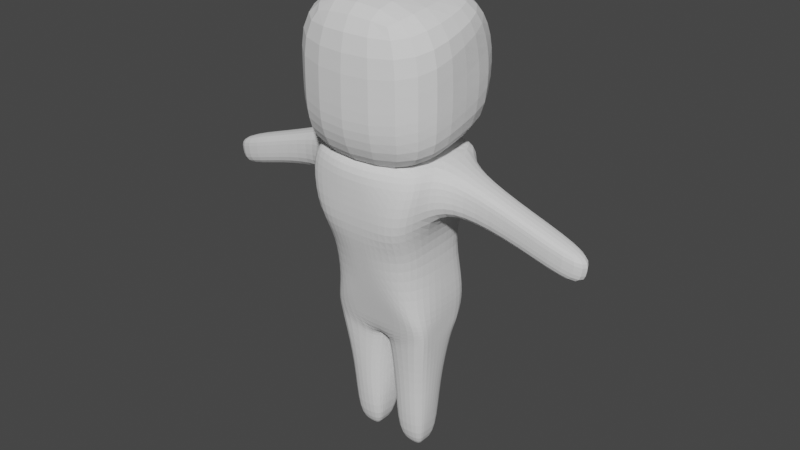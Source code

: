 # Source: character_development_mesh.blend  (saved by Blender 2.80.75; exported with 4.5.12 LTS)
import bpy
from mathutils import Matrix  # noqa: F401  (used for matrix-valued properties, if any)

bpy.ops.wm.read_factory_settings(use_empty=True)
scene = bpy.context.scene
scene.name = 'Scene'

# ---- collections
col_collection = bpy.data.collections.new('Collection'); scene.collection.children.link(col_collection)

# ---- world
world_world = bpy.data.worlds.new('World'); scene.world = world_world
world_world.use_nodes = True; world_world.node_tree.nodes.clear()
_N = world_world.node_tree.nodes; _L = world_world.node_tree.links
n0 = _N.new('ShaderNodeOutputWorld'); n0.name = 'World Output'; n0.location = (300, 300)
n1 = _N.new('ShaderNodeBackground'); n1.name = 'Background'; n1.location = (10, 300)
n1.inputs[0].default_value = (0.05088, 0.05088, 0.05088, 1.0)
_L.new(n1.outputs[0], n0.inputs[0])
n0.is_active_output = True
world_world.color = (0.05088, 0.05088, 0.05088)
world_world.use_sun_shadow = False
world_world.sun_shadow_jitter_overblur = 0.0

# ---- meshes
me_cube = bpy.data.meshes.new('Cube')
me_cube.from_pydata([(-89.98, -77.89, -112.9), (-100.0, -100.0, 100.0), (-89.98, 81.01, -92.55), (-84.78, 38.78, 99.44), (89.98, -77.89, -112.9), (100.0, -100.0, 100.0), (89.98, 81.01, -92.55), (84.78, 38.78, 99.44), (-100.0, -100.0, -61.72), (-100.0, 105.5, -3.197), (100.0, 105.5, -3.197), (100.0, -100.0, -61.72), (-100.0, -100.0, -25.71), (-81.23, 111.7, 62.06), (81.23, 111.7, 62.06), (100.0, -100.0, -25.71), (-89.98, 1.561, -102.7), (-100.0, -2.731, 99.61), (89.98, 1.561, -102.7), (100.0, -2.731, 99.61), (100.0, 2.731, -32.46), (-100.0, 2.731, -32.46), (100.0, 5.852, 18.18), (-100.0, 5.852, 18.18)], [], [(23, 17, 3, 13), (13, 3, 7, 14), (22, 19, 5, 15), (15, 5, 1, 12), (16, 18, 4, 0), (19, 17, 1, 5), (4, 11, 8, 0), (18, 20, 11, 4), (2, 9, 10, 6), (16, 21, 9, 2), (11, 15, 12, 8), (20, 22, 15, 11), (9, 13, 14, 10), (21, 23, 13, 9), (8, 12, 23, 21), (10, 14, 22, 20), (0, 8, 21, 16), (6, 10, 20, 18), (7, 3, 17, 19), (2, 6, 18, 16), (14, 7, 19, 22), (12, 1, 17, 23)])
_uv = me_cube.uv_layers.new(name='UVMap')
_uv.uv.foreach_set('vector', [0.4969, 0.125, 0.625, 0.125, 0.625, 0.1783, 0.5259, 0.25, 0.5259, 0.25, 0.625, 0.1783, 0.625, 0.5717, 0.5259, 0.5, 0.4969, 0.625, 0.625, 0.625, 0.625, 0.75, 0.4679, 0.75, 0.4679, 0.75, 0.625, 0.75, 0.625, 1.0, 0.4679, 1.0, 0.125, 0.625, 0.375, 0.625, 0.375, 0.75, 0.125, 0.75, 0.625, 0.625, 0.875, 0.625, 0.875, 0.75, 0.625, 0.75, 0.375, 0.75, 0.4229, 0.75, 0.4229, 1.0, 0.375, 1.0, 0.375, 0.625, 0.4229, 0.625, 0.4229, 0.75, 0.375, 0.75, 0.375, 0.25, 0.4229, 0.25, 0.4229, 0.5, 0.375, 0.5, 0.375, 0.125, 0.4229, 0.125, 0.4229, 0.25, 0.375, 0.25, 0.4229, 0.75, 0.4679, 0.75, 0.4679, 1.0, 0.4229, 1.0, 0.4229, 0.625, 0.4969, 0.625, 0.4679, 0.75, 0.4229, 0.75, 0.4229, 0.25, 0.5259, 0.25, 0.5259, 0.5, 0.4229, 0.5, 0.4229, 0.125, 0.4969, 0.125, 0.5259, 0.25, 0.4229, 0.25, 0.4229, 0.0, 0.4679, 0.0, 0.4969, 0.125, 0.4229, 0.125, 0.4229, 0.5, 0.5259, 0.5, 0.4969, 0.625, 0.4229, 0.625, 0.375, 0.0, 0.4229, 0.0, 0.4229, 0.125, 0.375, 0.125, 0.375, 0.5, 0.4229, 0.5, 0.4229, 0.625, 0.375, 0.625, 0.625, 0.5717, 0.875, 0.5717, 0.875, 0.625, 0.625, 0.625, 0.125, 0.5, 0.375, 0.5, 0.375, 0.625, 0.125, 0.625, 0.5259, 0.5, 0.625, 0.5717, 0.625, 0.625, 0.4969, 0.625, 0.4679, 0.0, 0.625, 0.0, 0.625, 0.125, 0.4969, 0.125])
me_cube.use_remesh_preserve_volume = False
me_cube.use_remesh_preserve_attributes = False
me_cube.use_mirror_vertex_groups = False
me_cube.update()
me_cube_001 = bpy.data.meshes.new('Cube.001')
me_cube_001.from_pydata([(71.6, -48.51, -96.86), (83.08, -60.34, 101.5), (72.78, 64.02, -100.0), (71.87, 68.24, 101.5), (77.31, 78.72, 75.18), (86.83, -77.09, 74.07), (77.15, 58.6, -68.06), (51.37, -58.05, -68.06), (24.35, 67.1, -100.0), (28.94, 69.36, 101.5), (24.35, -48.33, -97.11), (28.94, -86.83, 101.5), (28.94, -88.4, 73.59), (25.15, 80.2, 75.18), (31.05, 69.63, -68.06), (25.72, -58.05, -68.06), (73.54, -42.68, -118.0), (74.34, 56.3, -117.4), (3.266, -37.69, -131.9), (2.572, 30.95, -134.6), (46.49, -6.485, -282.9), (46.49, 6.485, -282.9), (30.07, -6.485, -282.9), (30.07, 6.485, -282.9), (15.25, 24.76, -266.6), (15.25, -24.76, -266.6), (59.16, -24.76, -266.6), (59.16, 24.76, -266.6), (23.61, -33.85, -194.7), (56.61, -30.07, -194.7), (5.97, 36.25, -195.1), (56.61, 30.93, -193.2), (6.644, -32.35, -135.0), (68.9, -42.82, -131.9), (3.566, 37.39, -137.2), (65.36, 48.07, -130.3), (75.98, -24.35, -100.0), (75.98, 24.35, -100.0), (86.83, 50.64, 101.5), (199.3, 17.52, 50.61), (199.3, 17.52, 66.53), (86.83, -50.64, 75.18), (77.15, 25.72, -68.06), (77.15, -25.72, -68.06), (28.94, 28.94, 101.5), (28.94, -28.94, 101.5), (74.34, -20.52, -117.4), (74.34, 20.52, -117.4), (2.572, 10.32, -134.6), (2.572, -10.32, -134.6), (46.49, -2.162, -282.9), (46.49, 2.162, -282.9), (30.07, 2.162, -282.9), (30.07, -2.162, -282.9), (59.16, -8.255, -266.6), (59.16, 8.255, -266.6), (15.25, 8.255, -266.6), (15.25, -8.255, -266.6), (5.97, 12.08, -195.1), (5.97, -12.08, -195.1), (67.04, -10.31, -193.2), (67.04, 10.31, -193.2), (74.1, -18.3, -131.3), (74.1, 18.32, -131.3), (3.566, 12.47, -137.2), (3.566, -12.46, -137.2), (74.02, 75.01, 37.35), (65.17, -86.3, 22.29), (28.25, 85.47, 37.35), (28.25, -86.3, 22.29), (199.3, -17.52, 66.53), (86.83, 50.64, 75.18), (84.74, 49.42, 37.35), (198.0, 17.09, 27.71), (115.4, -21.94, 41.93), (88.46, -35.6, 101.0), (117.0, -22.49, 71.32), (117.0, -22.49, 91.76), (117.0, 22.49, 91.76), (115.4, 21.94, 41.93), (117.0, 22.49, 71.32), (84.74, -49.42, 37.35), (199.3, -17.52, 50.61), (198.0, -17.09, 27.71), (290.5, 17.52, 25.56), (293.2, 17.52, 41.33), (293.2, -17.52, 41.33), (290.5, -17.52, 25.56), (285.5, -17.09, 3.043), (285.5, 17.09, 3.043), (57.89, 53.35, 0.2126), (68.6, -56.78, -8.46), (22.87, 68.59, -0.302), (22.87, -75.37, -8.46), (68.6, 17.8, -0.3019), (68.6, -18.6, -0.3019), (-1.907e-06, 67.1, -100.0), (3.239e-06, 69.36, 101.5), (1.907e-06, -48.33, -97.11), (-3.815e-06, -86.83, 101.5), (-1.907e-06, -88.4, 73.59), (-3.798, 80.2, 75.18), (1.907e-06, 71.55, -68.06), (-1.907e-06, -58.05, -68.06), (0.0, 30.95, -134.6), (-0.199, -37.86, -131.0), (0.0, 10.32, -134.6), (0.0, -10.32, -134.6), (1.907e-06, 28.94, 101.5), (0.0, -28.94, 101.5), (-3.815e-06, -86.3, 22.29), (1.907e-06, 85.47, 37.35), (1.907e-06, 68.59, -0.302), (-1.907e-06, -75.37, -8.46)], [], [(13, 9, 3, 4), (41, 75, 1, 5), (8, 2, 17, 19), (81, 41, 5, 67), (68, 13, 4, 66), (8, 14, 6, 2), (36, 43, 7, 0), (0, 7, 15, 10), (96, 102, 14, 8), (111, 101, 13, 68), (67, 5, 12, 69), (75, 45, 11, 1), (0, 10, 18, 16), (5, 1, 11, 12), (101, 97, 9, 13), (26, 25, 22, 20), (56, 24, 23, 52), (107, 49, 18, 105), (96, 8, 19, 104), (36, 0, 16, 46), (53, 50, 20, 22), (24, 27, 21, 23), (54, 26, 20, 50), (60, 29, 26, 54), (30, 31, 27, 24), (58, 30, 24, 56), (29, 28, 25, 26), (33, 32, 28, 29), (64, 34, 30, 58), (34, 35, 31, 30), (62, 33, 29, 60), (46, 16, 33, 62), (19, 17, 35, 34), (48, 19, 34, 64), (16, 18, 32, 33), (18, 49, 65, 32), (49, 48, 64, 65), (17, 47, 63, 35), (47, 46, 62, 63), (35, 63, 61, 31), (63, 62, 60, 61), (32, 65, 59, 28), (65, 64, 58, 59), (28, 59, 57, 25), (59, 58, 56, 57), (31, 61, 55, 27), (61, 60, 54, 55), (27, 55, 51, 21), (55, 54, 50, 51), (23, 21, 51, 52), (52, 51, 50, 53), (2, 37, 47, 17), (37, 36, 46, 47), (104, 19, 48, 106), (106, 48, 49, 107), (25, 57, 53, 22), (57, 56, 52, 53), (3, 9, 44, 38), (38, 44, 45, 75), (2, 6, 42, 37), (37, 42, 43, 36), (66, 4, 71, 72), (74, 79, 73, 83), (4, 3, 38, 71), (77, 76, 82, 70), (94, 72, 81, 95), (90, 66, 72, 94), (91, 67, 69, 93), (112, 111, 68, 92), (92, 68, 66, 90), (95, 81, 67, 91), (79, 80, 39, 73), (76, 74, 83, 82), (71, 38, 78, 80), (41, 81, 74, 76), (75, 41, 76, 77), (72, 71, 80, 79), (81, 72, 79, 74), (38, 75, 77, 78), (80, 78, 40, 39), (78, 77, 70, 40), (73, 39, 84, 89), (83, 73, 89, 88), (84, 85, 86, 87), (89, 84, 87, 88), (82, 83, 88, 87), (40, 70, 86, 85), (39, 40, 85, 84), (70, 82, 87, 86), (43, 95, 91, 7), (14, 92, 90, 6), (102, 112, 92, 14), (7, 91, 93, 15), (6, 90, 94, 42), (42, 94, 95, 43), (15, 93, 113, 103), (93, 69, 110, 113), (44, 108, 109, 45), (9, 97, 108, 44), (10, 98, 105, 18), (12, 11, 99, 100), (45, 109, 99, 11), (69, 12, 100, 110), (10, 15, 103, 98)])
_uv = me_cube_001.uv_layers.new(name='UVMap')
_uv.uv.foreach_set('vector', [0.5746, 0.4167, 0.632, 0.4228, 0.6358, 0.5321, 0.5746, 0.5059, 0.5746, 0.6667, 0.625, 0.6555, 0.625, 0.689, 0.5746, 0.725, 0.375, 0.4167, 0.375, 0.4787, 0.375, 0.5107, 0.375, 0.4167, 0.54, 0.6667, 0.5746, 0.6667, 0.5746, 0.725, 0.54, 0.7643, 0.54, 0.4167, 0.5746, 0.4167, 0.5746, 0.5059, 0.54, 0.5075, 0.375, 0.4167, 0.4149, 0.4284, 0.4149, 0.53, 0.375, 0.4787, 0.375, 0.6667, 0.4149, 0.6667, 0.4149, 0.7918, 0.375, 0.75, 0.375, 0.75, 0.4149, 0.7918, 0.4149, 0.8333, 0.375, 0.8333, 0.375, 0.375, 0.4149, 0.375, 0.4149, 0.4284, 0.375, 0.4167, 0.54, 0.375, 0.5746, 0.375, 0.5746, 0.4167, 0.54, 0.4167, 0.54, 0.7643, 0.5746, 0.725, 0.5746, 0.8333, 0.54, 0.8333, 0.625, 0.6555, 0.7083, 0.6667, 0.7083, 0.75, 0.625, 0.689, 0.375, 0.75, 0.375, 0.8333, 0.375, 0.8325, 0.375, 0.6885, 0.5746, 0.725, 0.625, 0.689, 0.625, 0.8333, 0.5746, 0.8333, 0.5746, 0.375, 0.6253, 0.375, 0.632, 0.4228, 0.5746, 0.4167, 0.375, 0.75, 0.375, 0.8333, 0.375, 0.8333, 0.375, 0.75, 0.2917, 0.5833, 0.2917, 0.5, 0.2917, 0.5, 0.2917, 0.5833, 0.25, 0.6667, 0.2917, 0.6667, 0.2939, 0.7502, 0.25, 0.75, 0.375, 0.375, 0.375, 0.4167, 0.375, 0.4167, 0.375, 0.375, 0.375, 0.6667, 0.375, 0.75, 0.375, 0.6885, 0.375, 0.6667, 0.2917, 0.6667, 0.375, 0.6667, 0.375, 0.75, 0.2917, 0.75, 0.375, 0.4167, 0.375, 0.5, 0.375, 0.5, 0.375, 0.4167, 0.375, 0.6667, 0.375, 0.75, 0.375, 0.75, 0.375, 0.6667, 0.375, 0.6667, 0.375, 0.75, 0.375, 0.75, 0.375, 0.6667, 0.375, 0.4167, 0.375, 0.5, 0.375, 0.5, 0.375, 0.4167, 0.2917, 0.5833, 0.2917, 0.5, 0.2917, 0.5, 0.2917, 0.5833, 0.375, 0.75, 0.375, 0.8093, 0.375, 0.8333, 0.375, 0.75, 0.375, 0.7324, 0.375, 0.8302, 0.375, 0.8093, 0.375, 0.75, 0.2917, 0.5833, 0.2917, 0.5, 0.2917, 0.5, 0.2917, 0.5833, 0.375, 0.4167, 0.375, 0.5, 0.375, 0.5, 0.375, 0.4167, 0.375, 0.6667, 0.375, 0.7324, 0.375, 0.75, 0.375, 0.6667, 0.375, 0.6667, 0.375, 0.6885, 0.375, 0.7324, 0.375, 0.6667, 0.375, 0.4167, 0.375, 0.5107, 0.375, 0.5, 0.375, 0.4167, 0.2917, 0.5833, 0.2917, 0.5, 0.2917, 0.5, 0.2917, 0.5833, 0.375, 0.6885, 0.375, 0.8325, 0.375, 0.8302, 0.375, 0.7324, 0.2939, 0.7502, 0.2917, 0.6667, 0.2917, 0.6667, 0.2917, 0.7195, 0.2917, 0.6667, 0.2917, 0.5833, 0.2917, 0.5833, 0.2917, 0.6667, 0.375, 0.5107, 0.375, 0.5833, 0.375, 0.5833, 0.375, 0.5, 0.375, 0.5833, 0.375, 0.6667, 0.375, 0.6667, 0.375, 0.5833, 0.375, 0.5, 0.375, 0.5833, 0.375, 0.5833, 0.375, 0.5, 0.375, 0.5833, 0.375, 0.6667, 0.375, 0.6667, 0.375, 0.5833, 0.2917, 0.7195, 0.2917, 0.6667, 0.2917, 0.6667, 0.2917, 0.7479, 0.2917, 0.6667, 0.2917, 0.5833, 0.2917, 0.5833, 0.2917, 0.6667, 0.2917, 0.7479, 0.2917, 0.6667, 0.2917, 0.6667, 0.2917, 0.75, 0.2917, 0.6667, 0.2917, 0.5833, 0.2917, 0.5833, 0.2917, 0.6667, 0.375, 0.5, 0.375, 0.5833, 0.375, 0.5833, 0.375, 0.5, 0.375, 0.5833, 0.375, 0.6667, 0.375, 0.6667, 0.375, 0.5833, 0.375, 0.5, 0.375, 0.5833, 0.375, 0.5833, 0.375, 0.5, 0.375, 0.5833, 0.375, 0.6667, 0.375, 0.6667, 0.375, 0.5833, 0.2917, 0.5, 0.375, 0.5, 0.375, 0.5833, 0.2917, 0.5833, 0.2917, 0.5833, 0.375, 0.5833, 0.375, 0.6667, 0.2917, 0.6667, 0.375, 0.4787, 0.375, 0.5833, 0.375, 0.5833, 0.375, 0.5107, 0.375, 0.5833, 0.375, 0.6667, 0.375, 0.6667, 0.375, 0.5833, 0.25, 0.5, 0.2917, 0.5, 0.2917, 0.5833, 0.25, 0.5833, 0.25, 0.5833, 0.2917, 0.5833, 0.2917, 0.6667, 0.25, 0.6667, 0.2917, 0.75, 0.2917, 0.6667, 0.2917, 0.6667, 0.2917, 0.75, 0.2917, 0.6667, 0.2917, 0.5833, 0.2917, 0.5833, 0.2917, 0.6667, 0.6358, 0.5321, 0.7083, 0.5252, 0.7083, 0.5833, 0.625, 0.5833, 0.625, 0.5833, 0.7083, 0.5833, 0.7083, 0.6667, 0.625, 0.6555, 0.375, 0.4787, 0.4149, 0.53, 0.4149, 0.5833, 0.375, 0.5833, 0.375, 0.5833, 0.4149, 0.5833, 0.4149, 0.6667, 0.375, 0.6667, 0.54, 0.5075, 0.5746, 0.5059, 0.5746, 0.5833, 0.54, 0.5833, 0.54, 0.6667, 0.54, 0.5833, 0.54, 0.5833, 0.54, 0.6667, 0.5746, 0.5059, 0.6358, 0.5321, 0.625, 0.5833, 0.5746, 0.5833, 0.625, 0.6667, 0.5746, 0.6667, 0.5746, 0.6667, 0.625, 0.6667, 0.496, 0.5833, 0.54, 0.5833, 0.54, 0.6667, 0.496, 0.6667, 0.496, 0.4833, 0.54, 0.5075, 0.54, 0.5833, 0.496, 0.5833, 0.496, 0.75, 0.54, 0.7643, 0.54, 0.8333, 0.496, 0.8333, 0.496, 0.375, 0.54, 0.375, 0.54, 0.4167, 0.496, 0.4167, 0.496, 0.4167, 0.54, 0.4167, 0.54, 0.5075, 0.496, 0.4833, 0.496, 0.6667, 0.54, 0.6667, 0.54, 0.7643, 0.496, 0.75, 0.54, 0.5833, 0.5746, 0.5833, 0.5746, 0.5833, 0.54, 0.5833, 0.5746, 0.6667, 0.54, 0.6667, 0.54, 0.6667, 0.5746, 0.6667, 0.5746, 0.5833, 0.625, 0.5833, 0.625, 0.5833, 0.5746, 0.5833, 0.5746, 0.6667, 0.54, 0.6667, 0.54, 0.6667, 0.5746, 0.6667, 0.625, 0.6555, 0.5746, 0.6667, 0.5746, 0.6667, 0.625, 0.6667, 0.54, 0.5833, 0.5746, 0.5833, 0.5746, 0.5833, 0.54, 0.5833, 0.54, 0.6667, 0.54, 0.5833, 0.54, 0.5833, 0.54, 0.6667, 0.625, 0.5833, 0.625, 0.6555, 0.625, 0.6667, 0.625, 0.5833, 0.5746, 0.5833, 0.625, 0.5833, 0.625, 0.5833, 0.5746, 0.5833, 0.625, 0.5833, 0.625, 0.6667, 0.625, 0.6667, 0.625, 0.5833, 0.54, 0.5833, 0.5746, 0.5833, 0.5746, 0.5833, 0.54, 0.5833, 0.54, 0.6667, 0.54, 0.5833, 0.54, 0.5833, 0.54, 0.6667, 0.5746, 0.5833, 0.625, 0.5833, 0.625, 0.6667, 0.5746, 0.6667, 0.54, 0.5833, 0.5746, 0.5833, 0.5746, 0.6667, 0.54, 0.6667, 0.5746, 0.6667, 0.54, 0.6667, 0.54, 0.6667, 0.5746, 0.6667, 0.625, 0.5833, 0.625, 0.6667, 0.625, 0.6667, 0.625, 0.5833, 0.5746, 0.5833, 0.625, 0.5833, 0.625, 0.5833, 0.5746, 0.5833, 0.625, 0.6667, 0.5746, 0.6667, 0.5746, 0.6667, 0.625, 0.6667, 0.4149, 0.6667, 0.496, 0.6667, 0.496, 0.75, 0.4149, 0.7918, 0.4149, 0.4284, 0.496, 0.4167, 0.496, 0.4833, 0.4149, 0.53, 0.4149, 0.375, 0.496, 0.375, 0.496, 0.4167, 0.4149, 0.4284, 0.4149, 0.7918, 0.496, 0.75, 0.496, 0.8333, 0.4149, 0.8333, 0.4149, 0.53, 0.496, 0.4833, 0.496, 0.5833, 0.4149, 0.5833, 0.4149, 0.5833, 0.496, 0.5833, 0.496, 0.6667, 0.4149, 0.6667, 0.4149, 0.8333, 0.496, 0.8333, 0.496, 0.875, 0.4149, 0.875, 0.496, 0.8333, 0.54, 0.8333, 0.54, 0.875, 0.496, 0.875, 0.7083, 0.5833, 0.75, 0.5833, 0.75, 0.6667, 0.7083, 0.6667, 0.7083, 0.5252, 0.75, 0.5252, 0.75, 0.5833, 0.7083, 0.5833, 0.375, 0.8333, 0.375, 0.875, 0.375, 0.875, 0.375, 0.8325, 0.5746, 0.8333, 0.625, 0.8333, 0.625, 0.875, 0.5746, 0.875, 0.7083, 0.6667, 0.75, 0.6667, 0.75, 0.75, 0.7083, 0.75, 0.54, 0.8333, 0.5746, 0.8333, 0.5746, 0.875, 0.54, 0.875, 0.375, 0.8333, 0.4149, 0.8333, 0.4149, 0.875, 0.375, 0.875])
me_cube_001.use_remesh_preserve_volume = False
me_cube_001.use_remesh_preserve_attributes = False
me_cube_001.use_mirror_vertex_groups = False
me_cube_001.update()

# ---- objects
ob_head = bpy.data.objects.new('Head', me_cube)
ob_torso = bpy.data.objects.new('Torso', me_cube_001)

# ---- transforms, parenting, visibility, modifiers, constraints
ob_head.location = (0.0, 0.0, 167.4)
ob_head.scale = (0.3187, 0.3187, 0.3187)
ob_head.lineart.crease_threshold = 0.0
_m = ob_head.modifiers.new('Subdivision', 'SUBSURF')
_m.uv_smooth = 'PRESERVE_CORNERS'
_m.levels = 2
_m.show_only_control_edges = False
ob_torso.location = (0.0, 0.0, 101.3)
ob_torso.scale = (0.3, 0.3, 0.3567)
ob_torso.lineart.crease_threshold = 0.0
_m = ob_torso.modifiers.new('Subdivision', 'SUBSURF')
_m.uv_smooth = 'PRESERVE_CORNERS'
_m.show_only_control_edges = False
_m = ob_torso.modifiers.new('Mirror', 'MIRROR')

# ---- collection membership
col_collection.objects.link(ob_head)
col_collection.objects.link(ob_torso)

# ---- scene / render settings (as saved in the file)
scene.frame_start = 1; scene.frame_end = 250; scene.frame_set(1)
scene.render.engine = 'BLENDER_EEVEE_NEXT'
scene.cycles.use_denoising = False
scene.cycles.samples = 128
scene.cycles.sampling_pattern = 'TABULATED_SOBOL'
scene.cycles.use_adaptive_sampling = False
scene.cycles.use_light_tree = False
scene.view_settings.view_transform = 'Filmic'
scene.unit_settings.scale_length = 0.01
bpy.context.view_layer.update()

# ---- added for rendering (the .blend has no active camera and no usable light): camera, sun
cam_auto = bpy.data.cameras.new('AutoCamera')
cam_auto.lens = 50.0
cam_auto.sensor_width = 36.0
cam_auto.clip_end = 4402.47
ob_auto_camera = bpy.data.objects.new('AutoCamera', cam_auto)
scene.collection.objects.link(ob_auto_camera)
ob_auto_camera.location = (250.854, -299.16, 300.597)
ob_auto_camera.rotation_euler = (1.09748, -7.21219e-08, 0.694738)
scene.camera = ob_auto_camera
light_auto_sun = bpy.data.lights.new('AutoSun', 'SUN')
light_auto_sun.energy = 3.0
light_auto_sun.angle = 0.0523599
ob_auto_sun = bpy.data.objects.new('AutoSun', light_auto_sun)
scene.collection.objects.link(ob_auto_sun)
ob_auto_sun.rotation_euler = (0.872665, 0.174533, 0.523599)
bpy.context.view_layer.update()
